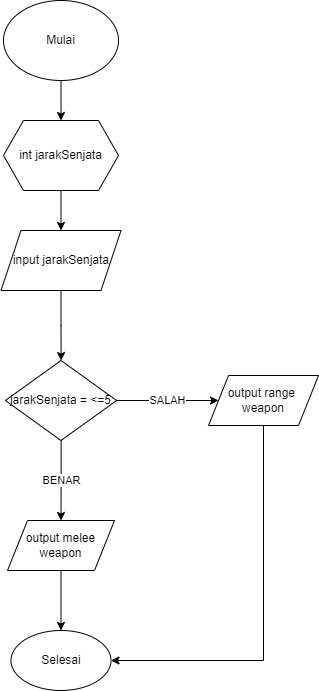

The diagram above was exported from draw.io. Its source (the exported page's mxGraphModel, read from the mxfile embedded in the PNG):
<mxGraphModel dx="522" dy="606" grid="1" gridSize="10" guides="1" tooltips="1" connect="1" arrows="1" fold="1" page="1" pageScale="1" pageWidth="827" pageHeight="1169" math="0" shadow="0">
  <root>
    <mxCell id="0" />
    <mxCell id="1" parent="0" />
    <mxCell id="f6kzMhLt8EWMw6tIZOXA-3" style="edgeStyle=orthogonalEdgeStyle;rounded=0;orthogonalLoop=1;jettySize=auto;html=1;exitX=0.5;exitY=1;exitDx=0;exitDy=0;" parent="1" source="f6kzMhLt8EWMw6tIZOXA-1" target="f6kzMhLt8EWMw6tIZOXA-2" edge="1">
      <mxGeometry relative="1" as="geometry" />
    </mxCell>
    <mxCell id="f6kzMhLt8EWMw6tIZOXA-1" value="Mulai" style="ellipse;whiteSpace=wrap;html=1;" parent="1" vertex="1">
      <mxGeometry x="365" y="40" width="115" height="80" as="geometry" />
    </mxCell>
    <mxCell id="f6kzMhLt8EWMw6tIZOXA-8" value="" style="edgeStyle=orthogonalEdgeStyle;rounded=0;orthogonalLoop=1;jettySize=auto;html=1;" parent="1" source="f6kzMhLt8EWMw6tIZOXA-2" target="f6kzMhLt8EWMw6tIZOXA-4" edge="1">
      <mxGeometry relative="1" as="geometry" />
    </mxCell>
    <object label="int jarakSenjata" id="f6kzMhLt8EWMw6tIZOXA-2">
      <mxCell style="shape=hexagon;perimeter=hexagonPerimeter2;whiteSpace=wrap;html=1;fixedSize=1;" parent="1" vertex="1">
        <mxGeometry x="365" y="160" width="115" height="70" as="geometry" />
      </mxCell>
    </object>
    <mxCell id="f6kzMhLt8EWMw6tIZOXA-10" value="" style="edgeStyle=orthogonalEdgeStyle;rounded=0;orthogonalLoop=1;jettySize=auto;html=1;" parent="1" source="f6kzMhLt8EWMw6tIZOXA-4" target="f6kzMhLt8EWMw6tIZOXA-9" edge="1">
      <mxGeometry relative="1" as="geometry" />
    </mxCell>
    <mxCell id="f6kzMhLt8EWMw6tIZOXA-4" value="input jarakSenjata" style="shape=parallelogram;perimeter=parallelogramPerimeter;whiteSpace=wrap;html=1;fixedSize=1;" parent="1" vertex="1">
      <mxGeometry x="362.5" y="270" width="120" height="60" as="geometry" />
    </mxCell>
    <mxCell id="f6kzMhLt8EWMw6tIZOXA-12" value="SALAH" style="edgeStyle=orthogonalEdgeStyle;rounded=0;orthogonalLoop=1;jettySize=auto;html=1;" parent="1" source="f6kzMhLt8EWMw6tIZOXA-9" target="f6kzMhLt8EWMw6tIZOXA-11" edge="1">
      <mxGeometry relative="1" as="geometry" />
    </mxCell>
    <mxCell id="f6kzMhLt8EWMw6tIZOXA-14" value="BENAR" style="edgeStyle=orthogonalEdgeStyle;rounded=0;orthogonalLoop=1;jettySize=auto;html=1;" parent="1" source="f6kzMhLt8EWMw6tIZOXA-9" target="f6kzMhLt8EWMw6tIZOXA-13" edge="1">
      <mxGeometry relative="1" as="geometry" />
    </mxCell>
    <mxCell id="f6kzMhLt8EWMw6tIZOXA-9" value="jarakSenjata = &amp;lt;=5" style="rhombus;whiteSpace=wrap;html=1;" parent="1" vertex="1">
      <mxGeometry x="366.87" y="400" width="111.25" height="80" as="geometry" />
    </mxCell>
    <mxCell id="f6kzMhLt8EWMw6tIZOXA-17" style="edgeStyle=orthogonalEdgeStyle;rounded=0;orthogonalLoop=1;jettySize=auto;html=1;exitX=0.5;exitY=1;exitDx=0;exitDy=0;entryX=1;entryY=0.5;entryDx=0;entryDy=0;" parent="1" source="f6kzMhLt8EWMw6tIZOXA-11" target="f6kzMhLt8EWMw6tIZOXA-15" edge="1">
      <mxGeometry relative="1" as="geometry">
        <mxPoint x="595" y="620" as="targetPoint" />
      </mxGeometry>
    </mxCell>
    <mxCell id="f6kzMhLt8EWMw6tIZOXA-11" value="output range&amp;nbsp;&lt;br&gt;weapon" style="shape=parallelogram;perimeter=parallelogramPerimeter;whiteSpace=wrap;html=1;fixedSize=1;" parent="1" vertex="1">
      <mxGeometry x="570" y="415" width="110" height="50" as="geometry" />
    </mxCell>
    <mxCell id="f6kzMhLt8EWMw6tIZOXA-16" value="" style="edgeStyle=orthogonalEdgeStyle;rounded=0;orthogonalLoop=1;jettySize=auto;html=1;" parent="1" source="f6kzMhLt8EWMw6tIZOXA-13" target="f6kzMhLt8EWMw6tIZOXA-15" edge="1">
      <mxGeometry relative="1" as="geometry" />
    </mxCell>
    <mxCell id="f6kzMhLt8EWMw6tIZOXA-13" value="output melee&lt;br&gt;weapon" style="shape=parallelogram;perimeter=parallelogramPerimeter;whiteSpace=wrap;html=1;fixedSize=1;" parent="1" vertex="1">
      <mxGeometry x="369" y="560" width="107" height="50" as="geometry" />
    </mxCell>
    <mxCell id="f6kzMhLt8EWMw6tIZOXA-15" value="Selesai" style="ellipse;whiteSpace=wrap;html=1;" parent="1" vertex="1">
      <mxGeometry x="372.5" y="670" width="100" height="60" as="geometry" />
    </mxCell>
  </root>
</mxGraphModel>